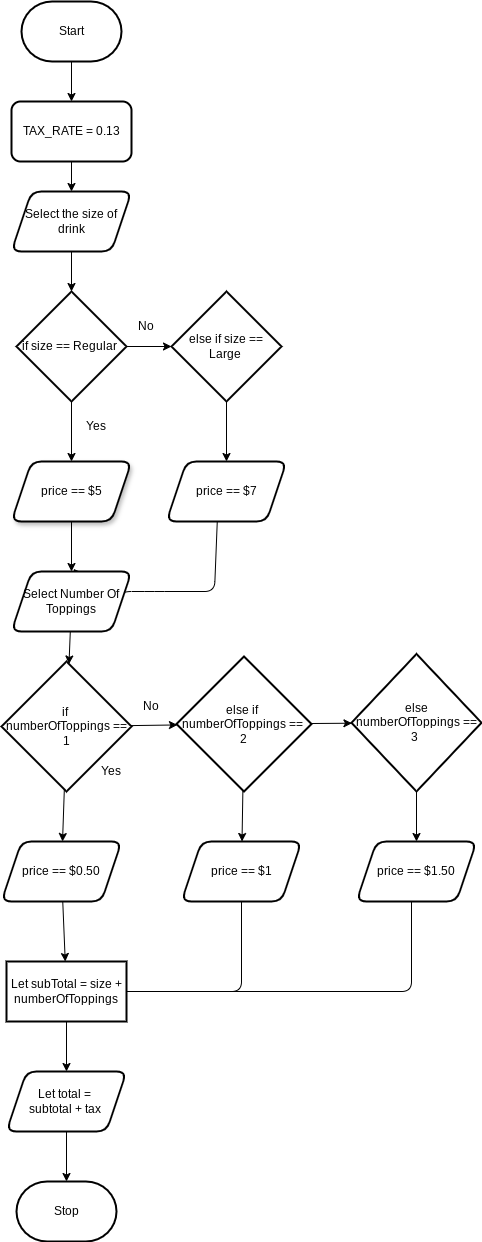

The diagram above was exported from draw.io. Its source (the exported page's mxGraphModel, read from the mxfile embedded in the PNG):
<mxGraphModel dx="1930" dy="1070" grid="1" gridSize="10" guides="1" tooltips="1" connect="1" arrows="1" fold="1" page="1" pageScale="1" pageWidth="850" pageHeight="1100" math="0" shadow="0">
  <root>
    <mxCell id="0" />
    <mxCell id="1" parent="0" />
    <mxCell id="82" value="" style="edgeStyle=none;html=1;entryX=0.575;entryY=-0.043;entryDx=0;entryDy=0;entryPerimeter=0;exitX=0.424;exitY=0.952;exitDx=0;exitDy=0;exitPerimeter=0;" edge="1" parent="1" source="77">
      <mxGeometry relative="1" as="geometry">
        <mxPoint x="240" y="550" as="sourcePoint" />
        <mxPoint x="102" y="597.4200000000001" as="targetPoint" />
        <Array as="points">
          <mxPoint x="243" y="620" />
          <mxPoint x="183" y="620" />
          <mxPoint x="150" y="620" />
          <mxPoint x="123" y="640" />
          <mxPoint x="113" y="610" />
        </Array>
      </mxGeometry>
    </mxCell>
    <mxCell id="65" value="" style="edgeStyle=none;html=1;" parent="1" source="2" target="43" edge="1">
      <mxGeometry relative="1" as="geometry" />
    </mxCell>
    <mxCell id="2" value="Start" style="strokeWidth=2;html=1;shape=mxgraph.flowchart.terminator;whiteSpace=wrap;" parent="1" vertex="1">
      <mxGeometry x="50" y="30" width="100" height="60" as="geometry" />
    </mxCell>
    <mxCell id="72" value="" style="edgeStyle=none;html=1;" edge="1" parent="1" source="8" target="71">
      <mxGeometry relative="1" as="geometry" />
    </mxCell>
    <mxCell id="74" value="" style="edgeStyle=none;html=1;" edge="1" parent="1" source="8" target="16">
      <mxGeometry relative="1" as="geometry" />
    </mxCell>
    <mxCell id="8" value="if size == Regular&amp;nbsp;" style="rhombus;whiteSpace=wrap;html=1;strokeWidth=2;rounded=0;" parent="1" vertex="1">
      <mxGeometry x="45" y="320" width="110" height="110" as="geometry" />
    </mxCell>
    <mxCell id="10" value="Yes" style="text;strokeColor=none;align=center;fillColor=none;html=1;verticalAlign=middle;whiteSpace=wrap;rounded=0;" parent="1" vertex="1">
      <mxGeometry x="95" y="440" width="60" height="30" as="geometry" />
    </mxCell>
    <mxCell id="78" value="" style="edgeStyle=none;html=1;" edge="1" parent="1" source="16" target="77">
      <mxGeometry relative="1" as="geometry" />
    </mxCell>
    <mxCell id="16" value="else if size == Large&amp;nbsp;" style="rhombus;whiteSpace=wrap;html=1;strokeWidth=2;rounded=0;" parent="1" vertex="1">
      <mxGeometry x="200" y="320" width="110" height="110" as="geometry" />
    </mxCell>
    <mxCell id="22" value="Stop" style="strokeWidth=2;html=1;shape=mxgraph.flowchart.terminator;whiteSpace=wrap;" parent="1" vertex="1">
      <mxGeometry x="45" y="1210" width="100" height="60" as="geometry" />
    </mxCell>
    <mxCell id="86" value="" style="edgeStyle=none;html=1;" edge="1" parent="1" source="33" target="85">
      <mxGeometry relative="1" as="geometry">
        <mxPoint x="99" y="660" as="sourcePoint" />
      </mxGeometry>
    </mxCell>
    <mxCell id="33" value="Select Number Of Toppings" style="shape=parallelogram;perimeter=parallelogramPerimeter;whiteSpace=wrap;html=1;fixedSize=1;strokeWidth=2;rounded=1;" parent="1" vertex="1">
      <mxGeometry x="40" y="600" width="120" height="60" as="geometry" />
    </mxCell>
    <mxCell id="67" value="" style="edgeStyle=none;html=1;" parent="1" source="43" target="66" edge="1">
      <mxGeometry relative="1" as="geometry" />
    </mxCell>
    <mxCell id="43" value="TAX_RATE = 0.13" style="rounded=1;whiteSpace=wrap;html=1;strokeWidth=2;" parent="1" vertex="1">
      <mxGeometry x="40" y="130" width="120" height="60" as="geometry" />
    </mxCell>
    <mxCell id="70" value="" style="edgeStyle=none;html=1;" parent="1" source="66" target="8" edge="1">
      <mxGeometry relative="1" as="geometry" />
    </mxCell>
    <mxCell id="66" value="Select the size of drink" style="shape=parallelogram;perimeter=parallelogramPerimeter;whiteSpace=wrap;html=1;fixedSize=1;rounded=1;strokeWidth=2;" parent="1" vertex="1">
      <mxGeometry x="40" y="220" width="120" height="60" as="geometry" />
    </mxCell>
    <mxCell id="80" value="" style="edgeStyle=none;html=1;" edge="1" parent="1" source="71" target="33">
      <mxGeometry relative="1" as="geometry" />
    </mxCell>
    <mxCell id="71" value="price == $5" style="shape=parallelogram;perimeter=parallelogramPerimeter;whiteSpace=wrap;html=1;fixedSize=1;strokeWidth=2;rounded=1;shadow=1;" vertex="1" parent="1">
      <mxGeometry x="40" y="490" width="120" height="60" as="geometry" />
    </mxCell>
    <mxCell id="77" value="price == $7" style="shape=parallelogram;perimeter=parallelogramPerimeter;whiteSpace=wrap;html=1;fixedSize=1;strokeWidth=2;rounded=1;" vertex="1" parent="1">
      <mxGeometry x="195" y="490" width="120" height="60" as="geometry" />
    </mxCell>
    <mxCell id="79" value="No" style="text;strokeColor=none;align=center;fillColor=none;html=1;verticalAlign=middle;whiteSpace=wrap;rounded=0;" vertex="1" parent="1">
      <mxGeometry x="145" y="340" width="60" height="30" as="geometry" />
    </mxCell>
    <mxCell id="89" value="" style="edgeStyle=none;html=1;" edge="1" parent="1" source="85" target="88">
      <mxGeometry relative="1" as="geometry" />
    </mxCell>
    <mxCell id="95" value="" style="edgeStyle=none;html=1;" edge="1" parent="1" source="85" target="94">
      <mxGeometry relative="1" as="geometry" />
    </mxCell>
    <mxCell id="85" value="if&amp;nbsp;&lt;div&gt;numberOfToppings == 1&lt;/div&gt;" style="rhombus;whiteSpace=wrap;html=1;strokeWidth=2;rounded=0;shadow=0;" vertex="1" parent="1">
      <mxGeometry x="30" y="690" width="130" height="130" as="geometry" />
    </mxCell>
    <mxCell id="87" value="Yes" style="text;strokeColor=none;align=center;fillColor=none;html=1;verticalAlign=middle;whiteSpace=wrap;rounded=0;" vertex="1" parent="1">
      <mxGeometry x="110" y="785" width="60" height="30" as="geometry" />
    </mxCell>
    <mxCell id="92" value="" style="edgeStyle=none;html=1;" edge="1" parent="1" source="88" target="91">
      <mxGeometry relative="1" as="geometry" />
    </mxCell>
    <mxCell id="99" value="" style="edgeStyle=none;html=1;" edge="1" parent="1" source="88" target="98">
      <mxGeometry relative="1" as="geometry" />
    </mxCell>
    <mxCell id="88" value="else if&amp;nbsp;&lt;div&gt;numberOfToppings ==&amp;nbsp;&lt;/div&gt;&lt;div&gt;2&lt;/div&gt;" style="rhombus;whiteSpace=wrap;html=1;strokeWidth=2;rounded=0;shadow=0;" vertex="1" parent="1">
      <mxGeometry x="205" y="685" width="135" height="135" as="geometry" />
    </mxCell>
    <mxCell id="90" value="No" style="text;strokeColor=none;align=center;fillColor=none;html=1;verticalAlign=middle;whiteSpace=wrap;rounded=0;" vertex="1" parent="1">
      <mxGeometry x="150" y="720" width="60" height="30" as="geometry" />
    </mxCell>
    <mxCell id="101" value="" style="edgeStyle=none;html=1;" edge="1" parent="1" source="91" target="100">
      <mxGeometry relative="1" as="geometry" />
    </mxCell>
    <mxCell id="91" value="else numberOfToppings == 3&amp;nbsp;" style="rhombus;whiteSpace=wrap;html=1;strokeWidth=2;rounded=0;shadow=0;" vertex="1" parent="1">
      <mxGeometry x="380" y="682.5" width="130" height="137.5" as="geometry" />
    </mxCell>
    <mxCell id="103" value="" style="edgeStyle=none;html=1;" edge="1" parent="1" source="94" target="102">
      <mxGeometry relative="1" as="geometry" />
    </mxCell>
    <mxCell id="94" value="price == $0.50" style="shape=parallelogram;perimeter=parallelogramPerimeter;whiteSpace=wrap;html=1;fixedSize=1;strokeWidth=2;rounded=1;shadow=0;" vertex="1" parent="1">
      <mxGeometry x="30" y="870" width="120" height="60" as="geometry" />
    </mxCell>
    <mxCell id="106" value="" style="edgeStyle=none;html=1;entryX=0.845;entryY=0.063;entryDx=0;entryDy=0;entryPerimeter=0;" edge="1" parent="1" source="98" target="102">
      <mxGeometry relative="1" as="geometry">
        <mxPoint x="190" y="1010" as="targetPoint" />
        <Array as="points">
          <mxPoint x="270" y="1020" />
          <mxPoint x="190" y="1020" />
          <mxPoint x="140" y="1020" />
        </Array>
      </mxGeometry>
    </mxCell>
    <mxCell id="98" value="price == $1" style="shape=parallelogram;perimeter=parallelogramPerimeter;whiteSpace=wrap;html=1;fixedSize=1;strokeWidth=2;rounded=1;shadow=0;" vertex="1" parent="1">
      <mxGeometry x="210" y="870" width="120" height="60" as="geometry" />
    </mxCell>
    <mxCell id="108" value="" style="edgeStyle=none;html=1;entryX=1;entryY=0.5;entryDx=0;entryDy=0;exitX=0.5;exitY=1;exitDx=0;exitDy=0;" edge="1" parent="1">
      <mxGeometry relative="1" as="geometry">
        <mxPoint x="440" y="930" as="sourcePoint" />
        <mxPoint x="145" y="1020" as="targetPoint" />
        <Array as="points">
          <mxPoint x="440" y="1020" />
        </Array>
      </mxGeometry>
    </mxCell>
    <mxCell id="100" value="price == $1.50" style="shape=parallelogram;perimeter=parallelogramPerimeter;whiteSpace=wrap;html=1;fixedSize=1;strokeWidth=2;rounded=1;shadow=0;" vertex="1" parent="1">
      <mxGeometry x="385" y="870" width="120" height="60" as="geometry" />
    </mxCell>
    <mxCell id="110" value="" style="edgeStyle=none;html=1;" edge="1" parent="1" source="102" target="109">
      <mxGeometry relative="1" as="geometry" />
    </mxCell>
    <mxCell id="102" value="Let subTotal = size + numberOfToppings" style="whiteSpace=wrap;html=1;strokeWidth=2;rounded=0;shadow=0;" vertex="1" parent="1">
      <mxGeometry x="35" y="990" width="120" height="60" as="geometry" />
    </mxCell>
    <mxCell id="115" value="" style="edgeStyle=none;html=1;" edge="1" parent="1" source="109" target="22">
      <mxGeometry relative="1" as="geometry" />
    </mxCell>
    <mxCell id="109" value="Let total =&amp;nbsp;&lt;div&gt;subtotal + tax&amp;nbsp;&lt;/div&gt;" style="shape=parallelogram;perimeter=parallelogramPerimeter;whiteSpace=wrap;html=1;fixedSize=1;strokeWidth=2;rounded=1;shadow=0;" vertex="1" parent="1">
      <mxGeometry x="35" y="1100" width="120" height="60" as="geometry" />
    </mxCell>
  </root>
</mxGraphModel>